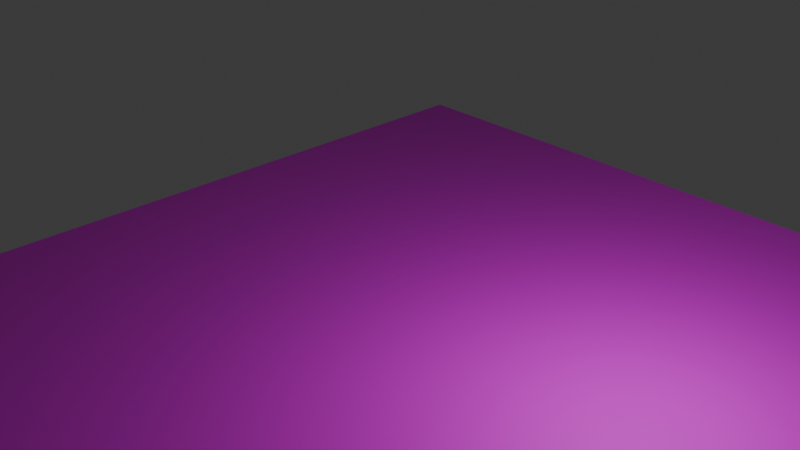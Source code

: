 # Source: Grass.blend  (saved by Blender 4.2.66; exported with 4.5.12 LTS)
import bpy
from mathutils import Matrix  # noqa: F401  (used for matrix-valued properties, if any)

bpy.ops.wm.read_factory_settings(use_empty=True)
scene = bpy.context.scene
scene.name = 'Scene'

# ---- collections
col_collection = bpy.data.collections.new('Collection'); scene.collection.children.link(col_collection)

# ---- images (referenced by path relative to the original .blend; pixels are not part of the script)
import os
ASSET_DIR = os.environ.get("B2B_ASSET_DIR", "")  # directory of the original .blend (textures are referenced by path, not embedded)
HERE = os.path.dirname(os.path.abspath(__file__))  # packed textures are extracted next to this script under _unpacked/

def load_image(name, relpath, width, height, colorspace="sRGB"):
    """Load a texture the original file referenced (path relative to the .blend, or extracted next to this script)."""
    p = next((c for c in (os.path.join(HERE, relpath), os.path.join(ASSET_DIR, relpath)) if relpath and os.path.exists(c)), "")
    if p:
        img = bpy.data.images.load(p, check_existing=True)
        img.name = name
    else:  # same state as the original file: an image datablock whose file is absent (Cycles renders it pink)
        img = bpy.data.images.new(name, width, height)
        img.source = "FILE"
        img.filepath = "//" + (relpath or name)
    img.colorspace_settings.name = colorspace
    return img
img_360_f_250085110_hytva7n4e9dgnangpa2hzzuzfj3pvaic_jpg = load_image('360_F_250085110_HYTva7n4e9DGnangPa2hZZUZfj3pVAIc.jpg', '360_F_250085110_HYTva7n4e9DGnangPa2hZZUZfj3pVAIc.jpg', 1024, 1024, 'sRGB')

# ---- materials (node trees are filled in below, after node groups)
mat_material_001 = bpy.data.materials.new('Material.001')

# ---- material node trees
mat_material_001.use_nodes = True; mat_material_001.node_tree.nodes.clear()
_N = mat_material_001.node_tree.nodes; _L = mat_material_001.node_tree.links
n0 = _N.new('ShaderNodeBsdfPrincipled'); n0.name = 'Principled BSDF'; n0.location = (10, 300)
n1 = _N.new('ShaderNodeOutputMaterial'); n1.name = 'Material Output'; n1.location = (300, 300)
n2 = _N.new('ShaderNodeTexImage'); n2.name = 'Image Texture'; n2.location = (-280, 275)
n2.image = img_360_f_250085110_hytva7n4e9dgnangpa2hzzuzfj3pvaic_jpg
_L.new(n0.outputs[0], n1.inputs[0])
_L.new(n2.outputs[0], n0.inputs[0])
n1.is_active_output = True

# ---- world
world_world = bpy.data.worlds.new('World'); scene.world = world_world
world_world.use_nodes = True; world_world.node_tree.nodes.clear()
_N = world_world.node_tree.nodes; _L = world_world.node_tree.links
n0 = _N.new('ShaderNodeOutputWorld'); n0.name = 'World Output'; n0.location = (300, 300)
n1 = _N.new('ShaderNodeBackground'); n1.name = 'Background'; n1.location = (10, 300)
n1.inputs[0].default_value = (0.05088, 0.05088, 0.05088, 1.0)
_L.new(n1.outputs[0], n0.inputs[0])
n0.is_active_output = True
world_world.color = (0.05088, 0.05088, 0.05088)
world_world.sun_shadow_jitter_overblur = 0.0

# ---- cameras
cam_camera = bpy.data.cameras.new('Camera')
cam_camera.clip_end = 100.0
cam_camera.ortho_scale = 7.314

# ---- lights
light_light = bpy.data.lights.new('Light', 'POINT')
light_light.energy = 1000.0
light_light.shadow_soft_size = 0.1

# ---- meshes
me_plane = bpy.data.meshes.new('Plane')
me_plane.from_pydata([(-1.0, -1.0, 0.0), (1.0, -1.0, 0.0), (-1.0, 1.0, 0.0), (1.0, 1.0, 0.0)], [], [(0, 1, 3, 2)])
_uv = me_plane.uv_layers.new(name='UVMap')
_uv.uv.foreach_set('vector', [0.0, 0.0, 1.0, 0.0, 1.0, 1.0, 0.0, 1.0])
me_plane.materials.append(mat_material_001)
me_plane.update()

# ---- objects
ob_light = bpy.data.objects.new('Light', light_light)
ob_camera = bpy.data.objects.new('Camera', cam_camera)
ob_plane = bpy.data.objects.new('Plane', me_plane)

# ---- transforms, parenting, visibility, modifiers, constraints
ob_light.location = (4.076, 1.005, 5.904)
ob_light.rotation_euler = (0.6503, 0.05522, 1.866)
ob_light.lock_rotations_4d = False
ob_light.empty_display_type = 'ARROWS'
ob_light.color = (0.0, 0.0, 0.0, 0.0)
ob_light.lineart.crease_threshold = 0.0
ob_camera.location = (13.02, -13.42, 12.12)
ob_camera.rotation_euler = (1.109, 0.0, 0.8149)
ob_camera.lock_rotations_4d = False
ob_camera.empty_display_type = 'ARROWS'
ob_camera.color = (0.0, 0.0, 0.0, 0.0)
ob_camera.display_type = 'WIRE'
ob_camera.lineart.crease_threshold = 0.0
ob_plane.location = (0.0, 0.0, 0.0)
ob_plane.scale = (10.0, 10.0, 1.0)
_m = ob_plane.modifiers.new('ParticleSystem', 'PARTICLE_SYSTEM')

# ---- collection membership
col_collection.objects.link(ob_light)
col_collection.objects.link(ob_camera)
col_collection.objects.link(ob_plane)

# ---- scene / render settings (as saved in the file)
scene.camera = ob_camera
scene.frame_start = 1; scene.frame_end = 250; scene.frame_set(1)
scene.render.engine = 'BLENDER_EEVEE_NEXT'
bpy.context.view_layer.update()
